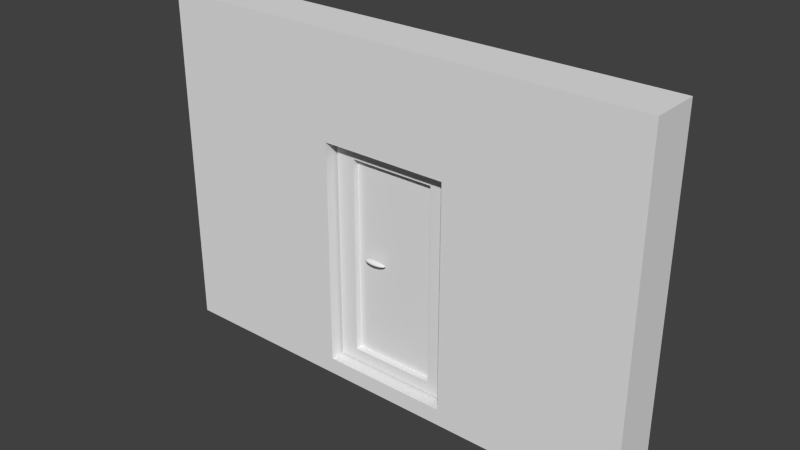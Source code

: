 # Source: Door.blend  (saved by Blender 2.72.0; exported with 4.5.12 LTS)
import bpy
from mathutils import Matrix  # noqa: F401  (used for matrix-valued properties, if any)

bpy.ops.wm.read_factory_settings(use_empty=True)
scene = bpy.context.scene
scene.name = 'Scene'

# ---- collections
col_collection_1 = bpy.data.collections.new('Collection 1'); scene.collection.children.link(col_collection_1)
col_collection_2 = bpy.data.collections.new('Collection 2'); scene.collection.children.link(col_collection_2)

# ---- world
world_world = bpy.data.worlds.new('World'); scene.world = world_world
world_world.color = (0.05088, 0.05088, 0.05088)
world_world.use_sun_shadow = False
world_world.sun_shadow_jitter_overblur = 0.0
world_world.cycles.sampling_method = 'MANUAL'
world_world.cycles.sample_map_resolution = 256

# ---- meshes
me_cube_001 = bpy.data.meshes.new('Cube.001')
me_cube_001.from_pydata([(-1.126, -0.1053, 0.05263), (-1.126, 0.1053, 0.05263), (-0.07368, 0.1053, 0.05263), (-0.07368, -0.1053, 0.05263), (-1.126, -0.1053, 1.947), (-1.126, 0.1053, 1.947), (-0.07368, 0.1053, 1.947), (-0.07368, -0.1053, 1.947), (-0.9684, -0.1053, 0.1579), (-0.2316, -0.1053, 0.1579), (-0.9684, -0.1053, 1.842), (-0.2316, -0.1053, 1.842), (-0.9684, -0.05263, 0.1579), (-0.2316, -0.05263, 0.1579), (-0.9684, -0.05263, 1.842), (-0.2316, -0.05263, 1.842), (-0.8689, -0.08249, 1.006), (-0.8474, -0.08249, 0.9996), (-0.8151, -0.08249, 0.9952), (-0.7771, -0.08249, 0.9937), (-0.7391, -0.08249, 0.9952), (-0.7068, -0.08249, 0.9996), (-0.6853, -0.08249, 1.006), (-0.6777, -0.08249, 1.014), (-0.8765, -0.08249, 1.014), (-0.8689, -0.08249, 1.021), (-0.8474, -0.08249, 1.028), (-0.8151, -0.08249, 1.032), (-0.7771, -0.08249, 1.033), (-0.7391, -0.08249, 1.032), (-0.7068, -0.08249, 1.028), (-0.6853, -0.08249, 1.021), (-0.8689, -0.08831, 1.021), (-0.8474, -0.09324, 1.027), (-0.8151, -0.09654, 1.031), (-0.7771, -0.0977, 1.032), (-0.7391, -0.09654, 1.031), (-0.7068, -0.09324, 1.027), (-0.6853, -0.08831, 1.021), (-0.8689, -0.09324, 1.019), (-0.8474, -0.1024, 1.024), (-0.8151, -0.1085, 1.027), (-0.7771, -0.1106, 1.028), (-0.7391, -0.1085, 1.027), (-0.7068, -0.1024, 1.024), (-0.6853, -0.09324, 1.019), (-0.8689, -0.09654, 1.017), (-0.8474, -0.1085, 1.019), (-0.8151, -0.1164, 1.021), (-0.7771, -0.1192, 1.021), (-0.7391, -0.1164, 1.021), (-0.7068, -0.1085, 1.019), (-0.6853, -0.09654, 1.017), (-0.8689, -0.0977, 1.014), (-0.8474, -0.1106, 1.014), (-0.8151, -0.1192, 1.014), (-0.7771, -0.1222, 1.014), (-0.7391, -0.1192, 1.014), (-0.7068, -0.1106, 1.014), (-0.6853, -0.0977, 1.014), (-0.8689, -0.09654, 1.011), (-0.8474, -0.1085, 1.008), (-0.8151, -0.1164, 1.007), (-0.7771, -0.1192, 1.006), (-0.7391, -0.1164, 1.007), (-0.7068, -0.1085, 1.008), (-0.6853, -0.09654, 1.011), (-0.8689, -0.09324, 1.008), (-0.8474, -0.1024, 1.004), (-0.8151, -0.1085, 1.001), (-0.7771, -0.1106, 0.9996), (-0.7391, -0.1085, 1.001), (-0.7068, -0.1024, 1.004), (-0.6853, -0.09324, 1.008), (-0.8689, -0.08831, 1.007), (-0.8474, -0.09324, 1.001), (-0.8151, -0.09654, 0.9966), (-0.7771, -0.0977, 0.9952), (-0.7391, -0.09654, 0.9966), (-0.7068, -0.09324, 1.001), (-0.6853, -0.08831, 1.007)], [], [(4, 5, 1, 0), (5, 6, 2, 1), (6, 7, 3, 2), (0, 1, 2, 3), (7, 6, 5, 4), (15, 14, 12, 13), (11, 10, 14, 15), (9, 11, 15, 13), (0, 3, 9, 8), (7, 4, 10, 11), (3, 7, 11, 9), (4, 0, 8, 10), (8, 9, 13, 12), (10, 8, 12, 14), (31, 30, 37, 38), (30, 29, 36, 37), (29, 28, 35, 36), (28, 27, 34, 35), (27, 26, 33, 34), (26, 25, 32, 33), (38, 37, 44, 45), (37, 36, 43, 44), (36, 35, 42, 43), (35, 34, 41, 42), (34, 33, 40, 41), (33, 32, 39, 40), (45, 44, 51, 52), (44, 43, 50, 51), (43, 42, 49, 50), (42, 41, 48, 49), (41, 40, 47, 48), (40, 39, 46, 47), (52, 51, 58, 59), (51, 50, 57, 58), (50, 49, 56, 57), (49, 48, 55, 56), (48, 47, 54, 55), (47, 46, 53, 54), (59, 58, 65, 66), (58, 57, 64, 65), (57, 56, 63, 64), (56, 55, 62, 63), (55, 54, 61, 62), (54, 53, 60, 61), (66, 65, 72, 73), (65, 64, 71, 72), (64, 63, 70, 71), (63, 62, 69, 70), (62, 61, 68, 69), (61, 60, 67, 68), (73, 72, 79, 80), (72, 71, 78, 79), (71, 70, 77, 78), (70, 69, 76, 77), (69, 68, 75, 76), (68, 67, 74, 75), (23, 31, 38), (25, 24, 32), (23, 38, 45), (32, 24, 39), (23, 45, 52), (39, 24, 46), (23, 52, 59), (46, 24, 53), (23, 59, 66), (53, 24, 60), (23, 66, 73), (60, 24, 67), (23, 73, 80), (67, 24, 74), (23, 80, 22), (80, 79, 21, 22), (79, 78, 20, 21), (78, 77, 19, 20), (77, 76, 18, 19), (76, 75, 17, 18), (75, 74, 16, 17), (74, 24, 16)])
me_cube_001.polygons.foreach_set('use_smooth', [0, 0, 0, 0, 0, 0, 0, 0, 0, 0, 0, 0, 0, 0, 1, 1, 1, 1, 1, 1, 1, 1, 1, 1, 1, 1, 1, 1, 1, 1, 1, 1, 1, 1, 1, 1, 1, 1, 1, 1, 1, 1, 1, 1, 1, 1, 1, 1, 1, 1, 1, 1, 1, 1, 1, 1, 1, 1, 1, 1, 1, 1, 1, 1, 1, 1, 1, 1, 1, 1, 1, 1, 1, 1, 1, 1, 1, 1])
_uv = me_cube_001.uv_layers.new(name='UVMap')
_uv.uv.foreach_set('vector', [0.0, 1.0, 0.0, 1.0, 0.0, 0.0, 0.0, 6.645e-08, 0.0, 1.0, 1.0, 1.0, 1.0, 0.0, 0.0, 0.0, 1.0, 1.0, 1.0, 1.0, 1.0, 6.645e-08, 1.0, 0.0, 0.0, 6.645e-08, 0.0, 0.0, 1.0, 0.0, 1.0, 6.645e-08, 1.0, 1.0, 1.0, 1.0, 0.0, 1.0, 0.0, 1.0, 0.85, 0.9444, 0.15, 0.9444, 0.15, 0.05556, 0.85, 0.05556, 0.85, 0.9444, 0.15, 0.9444, 0.15, 0.9444, 0.85, 0.9444, 0.85, 0.05556, 0.85, 0.9444, 0.85, 0.9444, 0.85, 0.05556, 0.0, 6.645e-08, 1.0, 6.645e-08, 0.85, 0.05556, 0.15, 0.05556, 1.0, 1.0, 0.0, 1.0, 0.15, 0.9444, 0.85, 0.9444, 1.0, 6.645e-08, 1.0, 1.0, 0.85, 0.9444, 0.85, 0.05556, 0.0, 1.0, 0.0, 6.645e-08, 0.15, 0.05556, 0.15, 0.9444, 0.15, 0.05556, 0.85, 0.05556, 0.85, 0.05556, 0.15, 0.05556, 0.15, 0.9444, 0.15, 0.05556, 0.15, 0.05556, 0.15, 0.9444, 0.4161, 0.5096, 0.3955, 0.513, 0.3955, 0.5124, 0.4161, 0.5093, 0.3955, 0.513, 0.3647, 0.5152, 0.3647, 0.5145, 0.3955, 0.5124, 0.3647, 0.5152, 0.3284, 0.516, 0.3284, 0.5152, 0.3647, 0.5145, 0.3284, 0.516, 0.2921, 0.5152, 0.2921, 0.5145, 0.3284, 0.5152, 0.2921, 0.5152, 0.2613, 0.513, 0.2613, 0.5124, 0.2921, 0.5145, 0.2613, 0.513, 0.2407, 0.5096, 0.2407, 0.5093, 0.2613, 0.5124, 0.4161, 0.5093, 0.3955, 0.5124, 0.3955, 0.5108, 0.4161, 0.5085, 0.3955, 0.5124, 0.3647, 0.5145, 0.3647, 0.5124, 0.3955, 0.5108, 0.3647, 0.5145, 0.3284, 0.5152, 0.3284, 0.513, 0.3647, 0.5124, 0.3284, 0.5152, 0.2921, 0.5145, 0.2921, 0.5124, 0.3284, 0.513, 0.2921, 0.5145, 0.2613, 0.5124, 0.2613, 0.5108, 0.2921, 0.5124, 0.2613, 0.5124, 0.2407, 0.5093, 0.2407, 0.5085, 0.2613, 0.5108, 0.4161, 0.5085, 0.3955, 0.5108, 0.3955, 0.5085, 0.4161, 0.5072, 0.3955, 0.5108, 0.3647, 0.5124, 0.3647, 0.5093, 0.3955, 0.5085, 0.3647, 0.5124, 0.3284, 0.513, 0.3284, 0.5096, 0.3647, 0.5093, 0.3284, 0.513, 0.2921, 0.5124, 0.2921, 0.5093, 0.3284, 0.5096, 0.2921, 0.5124, 0.2613, 0.5108, 0.2613, 0.5085, 0.2921, 0.5093, 0.2613, 0.5108, 0.2407, 0.5085, 0.2407, 0.5072, 0.2613, 0.5085, 0.4161, 0.5072, 0.3955, 0.5085, 0.3955, 0.5057, 0.4161, 0.5057, 0.3955, 0.5085, 0.3647, 0.5093, 0.3647, 0.5057, 0.3955, 0.5057, 0.3647, 0.5093, 0.3284, 0.5096, 0.3284, 0.5057, 0.3647, 0.5057, 0.3284, 0.5096, 0.2921, 0.5093, 0.2921, 0.5057, 0.3284, 0.5057, 0.2921, 0.5093, 0.2613, 0.5085, 0.2613, 0.5057, 0.2921, 0.5057, 0.2613, 0.5085, 0.2407, 0.5072, 0.2407, 0.5057, 0.2613, 0.5057, 0.4161, 0.5057, 0.3955, 0.5057, 0.3955, 0.5029, 0.4161, 0.5042, 0.3955, 0.5057, 0.3647, 0.5057, 0.3647, 0.502, 0.3955, 0.5029, 0.3647, 0.5057, 0.3284, 0.5057, 0.3284, 0.5017, 0.3647, 0.502, 0.3284, 0.5057, 0.2921, 0.5057, 0.2921, 0.502, 0.3284, 0.5017, 0.2921, 0.5057, 0.2613, 0.5057, 0.2613, 0.5029, 0.2921, 0.502, 0.2613, 0.5057, 0.2407, 0.5057, 0.2407, 0.5042, 0.2613, 0.5029, 0.4161, 0.5042, 0.3955, 0.5029, 0.3955, 0.5005, 0.4161, 0.5029, 0.3955, 0.5029, 0.3647, 0.502, 0.3647, 0.499, 0.3955, 0.5005, 0.3647, 0.502, 0.3284, 0.5017, 0.3284, 0.4984, 0.3647, 0.499, 0.3284, 0.5017, 0.2921, 0.502, 0.2921, 0.499, 0.3284, 0.4984, 0.2921, 0.502, 0.2613, 0.5029, 0.2613, 0.5005, 0.2921, 0.499, 0.2613, 0.5029, 0.2407, 0.5042, 0.2407, 0.5029, 0.2613, 0.5005, 0.4161, 0.5029, 0.3955, 0.5005, 0.3955, 0.499, 0.4161, 0.502, 0.3955, 0.5005, 0.3647, 0.499, 0.3647, 0.4969, 0.3955, 0.499, 0.3647, 0.499, 0.3284, 0.4984, 0.3284, 0.4962, 0.3647, 0.4969, 0.3284, 0.4984, 0.2921, 0.499, 0.2921, 0.4969, 0.3284, 0.4962, 0.2921, 0.499, 0.2613, 0.5005, 0.2613, 0.499, 0.2921, 0.4969, 0.2613, 0.5005, 0.2407, 0.5029, 0.2407, 0.502, 0.2613, 0.499, 0.4233, 0.5057, 0.4161, 0.5096, 0.4161, 0.5093, 0.2407, 0.5096, 0.2335, 0.5057, 0.2407, 0.5093, 0.4233, 0.5057, 0.4161, 0.5093, 0.4161, 0.5085, 0.2407, 0.5093, 0.2335, 0.5057, 0.2407, 0.5085, 0.4233, 0.5057, 0.4161, 0.5085, 0.4161, 0.5072, 0.2407, 0.5085, 0.2335, 0.5057, 0.2407, 0.5072, 0.4233, 0.5057, 0.4161, 0.5072, 0.4161, 0.5057, 0.2407, 0.5072, 0.2335, 0.5057, 0.2407, 0.5057, 0.4233, 0.5057, 0.4161, 0.5057, 0.4161, 0.5042, 0.2407, 0.5057, 0.2335, 0.5057, 0.2407, 0.5042, 0.4233, 0.5057, 0.4161, 0.5042, 0.4161, 0.5029, 0.2407, 0.5042, 0.2335, 0.5057, 0.2407, 0.5029, 0.4233, 0.5057, 0.4161, 0.5029, 0.4161, 0.502, 0.2407, 0.5029, 0.2335, 0.5057, 0.2407, 0.502, 0.4233, 0.5057, 0.4161, 0.502, 0.4161, 0.5017, 0.4161, 0.502, 0.3955, 0.499, 0.3955, 0.4984, 0.4161, 0.5017, 0.3955, 0.499, 0.3647, 0.4969, 0.3647, 0.4962, 0.3955, 0.4984, 0.3647, 0.4969, 0.3284, 0.4962, 0.3284, 0.4954, 0.3647, 0.4962, 0.3284, 0.4962, 0.2921, 0.4969, 0.2921, 0.4962, 0.3284, 0.4954, 0.2921, 0.4969, 0.2613, 0.499, 0.2613, 0.4984, 0.2921, 0.4962, 0.2613, 0.499, 0.2407, 0.502, 0.2407, 0.5017, 0.2613, 0.4984, 0.2407, 0.502, 0.2335, 0.5057, 0.2407, 0.5017])
me_cube_001.use_remesh_preserve_volume = False
me_cube_001.use_remesh_preserve_attributes = False
me_cube_001.use_mirror_vertex_groups = False
me_cube_001.update()
me_cube_002 = bpy.data.meshes.new('Cube.002')
me_cube_002.from_pydata([(-2.105, -0.2105, -0.1053), (-2.105, 0.2105, -0.1053), (2.105, 0.2105, -0.1053), (2.105, -0.2105, -0.1053), (-2.105, -0.2105, 2.842), (-2.105, 0.2105, 2.842), (2.105, 0.2105, 2.842), (2.105, -0.2105, 2.842), (-0.5474, -0.2105, 0.03684), (0.5474, -0.2105, 0.03684), (-0.5474, -0.2105, 1.963), (0.5474, -0.2105, 1.963), (-0.5474, 0.2105, 0.03684), (-0.5474, 0.2105, 1.963), (0.5474, 0.2105, 0.03684), (0.5474, 0.2105, 1.963)], [], [(4, 5, 1, 0), (6, 7, 3, 2), (0, 3, 9, 8), (0, 1, 2, 3), (7, 6, 5, 4), (7, 4, 10, 11), (3, 7, 11, 9), (4, 0, 8, 10), (10, 8, 12, 13), (6, 2, 14, 15), (2, 1, 12, 14), (8, 9, 14, 12), (11, 10, 13, 15), (9, 11, 15, 14), (5, 6, 15, 13), (1, 5, 13, 12)])
_uv = me_cube_002.uv_layers.new(name='UVMap')
_uv.uv.foreach_set('vector', [0.1374, 1.266, 0.8626, 1.266, 0.8626, -3.448, 0.1374, -3.448, 0.8626, 1.266, 0.1374, 1.266, 0.1374, -3.448, 0.8626, -3.448, 0.3187, -0.003012, 7.571, -0.003012, 4.861, 0.2599, 3.029, 0.2599, 0.3187, -0.1843, 0.3187, 0.5409, 7.571, 0.5409, 7.571, -0.1843, 0.6813, -0.1843, 0.6813, 0.5409, -6.571, 0.5409, -6.571, -0.1843, 0.6813, 1.266, -6.571, 1.266, -3.861, 0.09671, -2.029, 0.09671, 0.6813, -0.003012, 0.6813, 4.711, -2.029, 3.542, -2.029, 0.2599, 0.3187, 1.266, 0.3187, -3.448, 3.029, -3.185, 3.029, 0.09671, 0.228, 0.09671, 0.228, -3.185, 0.772, -3.185, 0.772, 0.09671, 0.6813, 1.266, 0.6813, -3.448, -2.029, -3.185, -2.029, 0.09671, 0.6813, -0.003012, -6.571, -0.003012, -3.861, 0.2599, -2.029, 0.2599, -0.4156, -0.09367, 1.416, -0.09367, 1.416, 0.4503, -0.4156, 0.4503, 1.416, -0.09367, -0.4156, -0.09367, -0.4156, 0.4503, 1.416, 0.4503, 0.228, 0.2599, 0.228, 3.542, 0.772, 3.542, 0.772, 0.2599, 0.3187, 1.266, 7.571, 1.266, 4.861, 0.09671, 3.029, 0.09671, 0.3187, -0.003012, 0.3187, 4.711, 3.029, 3.542, 3.029, 0.2599])
me_cube_002.use_remesh_preserve_volume = False
me_cube_002.use_remesh_preserve_attributes = False
me_cube_002.use_mirror_vertex_groups = False
me_cube_002.update()

# ---- objects
ob_door = bpy.data.objects.new('Door', me_cube_001)
ob_frame = bpy.data.objects.new('Frame', me_cube_002)

# ---- transforms, parenting, visibility, modifiers, constraints
ob_door.location = (1.14, 0.0, 0.0)
ob_door.scale = (1.9, 1.9, 1.9)
ob_door.lineart.crease_threshold = 0.0
ob_frame.location = (0.0, 0.0, 0.0)
ob_frame.scale = (1.9, 1.9, 1.9)
ob_frame.lineart.crease_threshold = 0.0

# ---- collection membership
col_collection_1.objects.link(ob_door)
col_collection_2.objects.link(ob_frame)

# ---- scene / render settings (as saved in the file)
scene.frame_start = 1; scene.frame_end = 250; scene.frame_set(1)
scene.render.engine = 'BLENDER_EEVEE_NEXT'
scene.render.resolution_percentage = 50
scene.render.dither_intensity = 0.0
scene.cycles.use_denoising = False
scene.cycles.samples = 10
scene.cycles.sampling_pattern = 'TABULATED_SOBOL'
scene.cycles.light_sampling_threshold = 0.0
scene.cycles.use_adaptive_sampling = False
scene.cycles.use_light_tree = False
scene.cycles.blur_glossy = 0.0
scene.cycles.pixel_filter_type = 'GAUSSIAN'
scene.cycles.sample_clamp_indirect = 0.0
scene.view_settings.view_transform = 'Standard'
bpy.context.view_layer.update()

# ---- added for rendering (the .blend has no active camera and no usable light): camera, sun
cam_auto = bpy.data.cameras.new('AutoCamera')
cam_auto.lens = 50.0
cam_auto.sensor_width = 36.0
cam_auto.clip_end = 1000.0
ob_auto_camera = bpy.data.objects.new('AutoCamera', cam_auto)
scene.collection.objects.link(ob_auto_camera)
ob_auto_camera.location = (9.06531, -10.8784, 9.85225)
ob_auto_camera.rotation_euler = (1.09748, -7.21219e-08, 0.694738)
scene.camera = ob_auto_camera
light_auto_sun = bpy.data.lights.new('AutoSun', 'SUN')
light_auto_sun.energy = 3.0
light_auto_sun.angle = 0.0523599
ob_auto_sun = bpy.data.objects.new('AutoSun', light_auto_sun)
scene.collection.objects.link(ob_auto_sun)
ob_auto_sun.rotation_euler = (0.872665, 0.174533, 0.523599)
bpy.context.view_layer.update()
